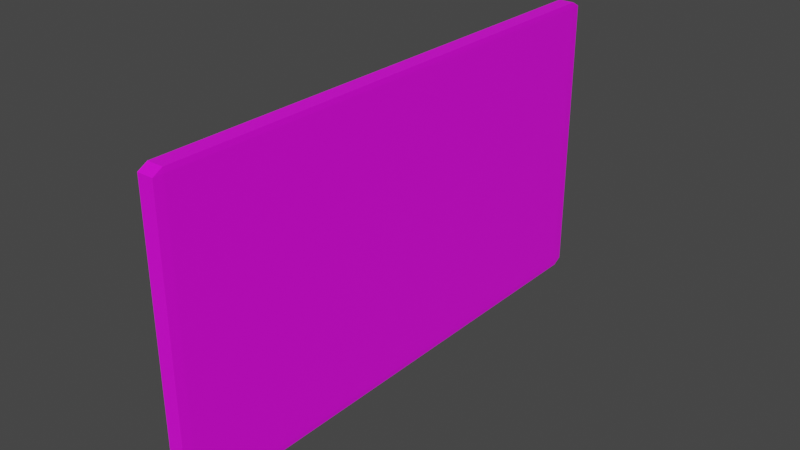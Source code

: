 # Source: card.blend  (saved by Blender 3.4.6; exported with 4.5.12 LTS)
import bpy
from mathutils import Matrix  # noqa: F401  (used for matrix-valued properties, if any)

bpy.ops.wm.read_factory_settings(use_empty=True)
scene = bpy.context.scene
scene.name = 'Scene'

# ---- collections
col_collection = bpy.data.collections.new('Collection'); scene.collection.children.link(col_collection)

# ---- images (referenced by path relative to the original .blend; pixels are not part of the script)
import os
ASSET_DIR = os.environ.get("B2B_ASSET_DIR", "")  # directory of the original .blend (textures are referenced by path, not embedded)
HERE = os.path.dirname(os.path.abspath(__file__))  # packed textures are extracted next to this script under _unpacked/

def load_image(name, relpath, width, height, colorspace="sRGB"):
    """Load a texture the original file referenced (path relative to the .blend, or extracted next to this script)."""
    p = next((c for c in (os.path.join(HERE, relpath), os.path.join(ASSET_DIR, relpath)) if relpath and os.path.exists(c)), "")
    if p:
        img = bpy.data.images.load(p, check_existing=True)
        img.name = name
    else:  # same state as the original file: an image datablock whose file is absent (Cycles renders it pink)
        img = bpy.data.images.new(name, width, height)
        img.source = "FILE"
        img.filepath = "//" + (relpath or name)
    img.colorspace_settings.name = colorspace
    return img
img_card_png = load_image('card.png', 'card.png', 1024, 1024, 'sRGB')

# ---- materials (node trees are filled in below, after node groups)
mat_material = bpy.data.materials.new('Material')
mat_material.alpha_threshold = 0.0
mat_material.use_transparent_shadow = False
mat_material.roughness = 0.5
mat_material.line_color = (0.0, 0.0, 0.0, 1.0)

# ---- material node trees
mat_material.use_nodes = True; mat_material.node_tree.nodes.clear()
_N = mat_material.node_tree.nodes; _L = mat_material.node_tree.links
n0 = _N.new('ShaderNodeOutputMaterial'); n0.name = 'Material Output'; n0.location = (300, 300)
n1 = _N.new('ShaderNodeBsdfPrincipled'); n1.name = 'Principled BSDF'; n1.location = (10, 300)
n1.distribution = 'GGX'
n1.subsurface_method = 'RANDOM_WALK_SKIN'
n1.inputs[3].default_value = 1.45
n1.inputs[27].default_value = (0.0, 0.0, 0.0, 1.0)
n1.inputs[28].default_value = 1.0
n2 = _N.new('ShaderNodeTexImage'); n2.name = 'Image Texture'; n2.location = (-280, 280)
n2.image = img_card_png
_L.new(n1.outputs[0], n0.inputs[0])
_L.new(n2.outputs[0], n1.inputs[0])
n0.is_active_output = True

# ---- world
world_world = bpy.data.worlds.new('World'); scene.world = world_world
world_world.use_nodes = True; world_world.node_tree.nodes.clear()
_N = world_world.node_tree.nodes; _L = world_world.node_tree.links
n0 = _N.new('ShaderNodeOutputWorld'); n0.name = 'World Output'; n0.location = (300, 300)
n1 = _N.new('ShaderNodeBackground'); n1.name = 'Background'; n1.location = (10, 300)
n1.inputs[0].default_value = (0.05088, 0.05088, 0.05088, 1.0)
_L.new(n1.outputs[0], n0.inputs[0])
n0.is_active_output = True
world_world.color = (0.05088, 0.05088, 0.05088)
world_world.use_sun_shadow = False
world_world.sun_shadow_jitter_overblur = 0.0

# ---- meshes
me_cube = bpy.data.meshes.new('Cube')
me_cube.from_pydata([(0.965, 1.0, 0.965), (0.965, 0.965, 1.0), (1.0, 0.965, 0.965), (0.965, 0.965, -1.0), (0.965, 1.0, -0.965), (1.0, 0.965, -0.965), (1.0, -0.965, 0.965), (0.965, -0.965, 1.0), (0.965, -1.0, 0.965), (1.0, -0.965, -0.965), (0.965, -1.0, -0.965), (0.965, -0.965, -1.0), (-0.965, 1.0, 0.965), (-1.0, 0.965, 0.965), (-0.965, 0.965, 1.0), (-1.0, 0.965, -0.965), (-0.965, 1.0, -0.965), (-0.965, 0.965, -1.0), (-1.0, -0.965, 0.965), (-0.965, -1.0, 0.965), (-0.965, -0.965, 1.0), (-0.965, -0.965, -1.0), (-0.965, -1.0, -0.965), (-1.0, -0.965, -0.965)], [], [(17, 3, 11, 21), (23, 18, 13, 15), (10, 8, 19, 22), (1, 14, 20, 7), (5, 2, 6, 9), (0, 1, 2), (3, 4, 5), (6, 7, 8), (9, 10, 11), (12, 13, 14), (15, 16, 17), (18, 19, 20), (21, 22, 23), (17, 21, 23, 15), (3, 17, 16, 4), (2, 5, 4, 0), (22, 19, 18, 23), (8, 10, 9, 6), (12, 16, 15, 13), (7, 20, 19, 8), (1, 7, 6, 2), (21, 11, 10, 22), (20, 14, 13, 18), (14, 1, 0, 12), (11, 3, 5, 9), (16, 12, 0, 4)])
_uv = me_cube.uv_layers.new(name='UVMap')
_uv.uv.foreach_set('vector', [0.8163, 0.4701, 0.8163, 0.6214, 0.7684, 0.6214, 0.7684, 0.4701, 0.9156, 0.6269, 0.9156, 0.7783, 0.8677, 0.7783, 0.8677, 0.6269, 0.7667, 0.6269, 0.7667, 0.7783, 0.7188, 0.7783, 0.7188, 0.6269, 0.8163, 0.7838, 0.8163, 0.9351, 0.7684, 0.9351, 0.7684, 0.7838, 0.9911, 0.008098, 0.995, 0.9995, 0.005288, 0.996, 0.005344, -0.003476, 0.818, 0.7783, 0.818, 0.781, 0.8172, 0.7783, 0.8163, 0.6214, 0.8172, 0.6214, 0.8163, 0.6242, 0.7675, 0.7783, 0.7667, 0.781, 0.7667, 0.7783, 0.7684, 0.6242, 0.7675, 0.6214, 0.7684, 0.6214, 0.8668, 0.7783, 0.8677, 0.7783, 0.8677, 0.781, 0.8163, 0.4673, 0.8172, 0.4701, 0.8163, 0.4701, 0.9156, 0.7783, 0.9164, 0.7783, 0.9156, 0.781, 0.7684, 0.4701, 0.7675, 0.4701, 0.7684, 0.4673, 0.8163, 0.4701, 0.7684, 0.4701, 0.7684, 0.4673, 0.8163, 0.4673, 0.8163, 0.6214, 0.8163, 0.4701, 0.8172, 0.4701, 0.8172, 0.6214, 0.8163, 0.7783, 0.8163, 0.6269, 0.818, 0.6269, 0.818, 0.7783, 0.9164, 0.6269, 0.9164, 0.7783, 0.9156, 0.7783, 0.9156, 0.6269, 0.7667, 0.7783, 0.7667, 0.6269, 0.7684, 0.6269, 0.7684, 0.7783, 0.8659, 0.7783, 0.8659, 0.6269, 0.8677, 0.6269, 0.8677, 0.7783, 0.7667, 0.781, 0.7188, 0.781, 0.7188, 0.7783, 0.7667, 0.7783, 0.8163, 0.7838, 0.7684, 0.7838, 0.7684, 0.7783, 0.8163, 0.7783, 0.7684, 0.4701, 0.7684, 0.6214, 0.7675, 0.6214, 0.7675, 0.4701, 0.9156, 0.781, 0.8677, 0.781, 0.8677, 0.7783, 0.9156, 0.7783, 0.8659, 0.781, 0.818, 0.781, 0.818, 0.7783, 0.8659, 0.7783, 0.7684, 0.6214, 0.8163, 0.6214, 0.8163, 0.6269, 0.7684, 0.6269, 0.8659, 0.6269, 0.8659, 0.7783, 0.818, 0.7783, 0.818, 0.6269])
me_cube.materials.append(mat_material)
me_cube.use_mirror_vertex_groups = False
me_cube.update()

# ---- objects
ob_cube = bpy.data.objects.new('Cube', me_cube)

# ---- transforms, parenting, visibility, modifiers, constraints
ob_cube.location = (0.0, 0.0, 0.0)
ob_cube.scale = (0.1801, 5.885, 3.259)
ob_cube.lock_rotations_4d = False
ob_cube.empty_display_type = 'ARROWS'
ob_cube.lineart.crease_threshold = 0.0

# ---- collection membership
col_collection.objects.link(ob_cube)

# ---- scene / render settings (as saved in the file)
scene.frame_start = 1; scene.frame_end = 250; scene.frame_set(1)
scene.render.engine = 'BLENDER_EEVEE_NEXT'
scene.cycles.sampling_pattern = 'TABULATED_SOBOL'
scene.cycles.use_light_tree = False
scene.view_settings.view_transform = 'Filmic'
bpy.context.view_layer.update()

# ---- added for rendering (the .blend has no active camera and no usable light): camera, sun
cam_auto = bpy.data.cameras.new('AutoCamera')
cam_auto.lens = 50.0
cam_auto.sensor_width = 36.0
cam_auto.clip_end = 1000.0
ob_auto_camera = bpy.data.objects.new('AutoCamera', cam_auto)
scene.collection.objects.link(ob_auto_camera)
ob_auto_camera.location = (12.4527, -14.9433, 9.96217)
ob_auto_camera.rotation_euler = (1.09748, -7.21219e-08, 0.694738)
scene.camera = ob_auto_camera
light_auto_sun = bpy.data.lights.new('AutoSun', 'SUN')
light_auto_sun.energy = 3.0
light_auto_sun.angle = 0.0523599
ob_auto_sun = bpy.data.objects.new('AutoSun', light_auto_sun)
scene.collection.objects.link(ob_auto_sun)
ob_auto_sun.rotation_euler = (0.872665, 0.174533, 0.523599)
bpy.context.view_layer.update()
